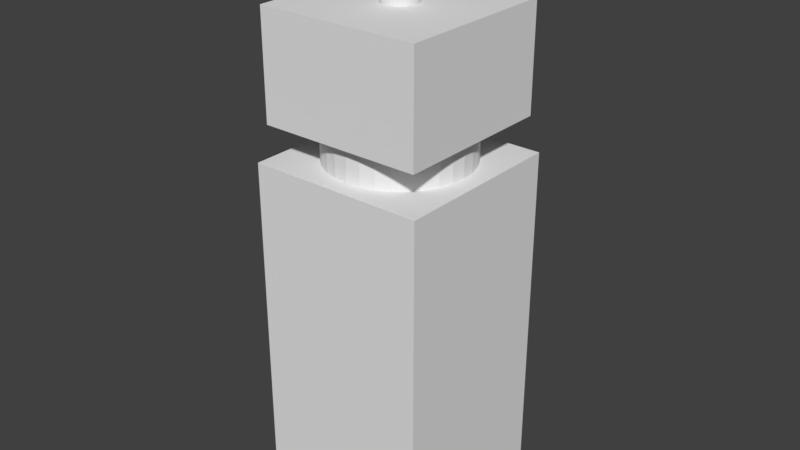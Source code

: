 # Source: robot.blend  (saved by Blender 2.78.0; exported with 4.5.12 LTS)
import bpy
from mathutils import Matrix  # noqa: F401  (used for matrix-valued properties, if any)

bpy.ops.wm.read_factory_settings(use_empty=True)
scene = bpy.context.scene
scene.name = 'Scene'

# ---- collections
col_collection_1 = bpy.data.collections.new('Collection 1'); scene.collection.children.link(col_collection_1)

# ---- materials (node trees are filled in below, after node groups)
mat_material = bpy.data.materials.new('Material')
mat_material.alpha_threshold = 0.0
mat_material.use_transparent_shadow = False
mat_material.roughness = 0.5
mat_material.line_color = (0.0, 0.0, 0.0, 1.0)

# ---- material node trees

# ---- world
world_world = bpy.data.worlds.new('World'); scene.world = world_world
world_world.color = (0.05088, 0.05088, 0.05088)
world_world.use_sun_shadow = False
world_world.sun_shadow_jitter_overblur = 0.0
world_world.cycles.sampling_method = 'MANUAL'

# ---- meshes
me_cylinder_001 = bpy.data.meshes.new('Cylinder.001')
me_cylinder_001.from_pydata([(0.0, 1.0, -1.0), (0.0, 1.0, 1.0), (0.1951, 0.9808, -1.0), (0.1951, 0.9808, 1.0), (0.3827, 0.9239, -1.0), (0.3827, 0.9239, 1.0), (0.5556, 0.8315, -1.0), (0.5556, 0.8315, 1.0), (0.7071, 0.7071, -1.0), (0.7071, 0.7071, 1.0), (0.8315, 0.5556, -1.0), (0.8315, 0.5556, 1.0), (0.9239, 0.3827, -1.0), (0.9239, 0.3827, 1.0), (0.9808, 0.1951, -1.0), (0.9808, 0.1951, 1.0), (1.0, 7.55e-08, -1.0), (1.0, 7.55e-08, 1.0), (0.9808, -0.1951, -1.0), (0.9808, -0.1951, 1.0), (0.9239, -0.3827, -1.0), (0.9239, -0.3827, 1.0), (0.8315, -0.5556, -1.0), (0.8315, -0.5556, 1.0), (0.7071, -0.7071, -1.0), (0.7071, -0.7071, 1.0), (0.5556, -0.8315, -1.0), (0.5556, -0.8315, 1.0), (0.3827, -0.9239, -1.0), (0.3827, -0.9239, 1.0), (0.1951, -0.9808, -1.0), (0.1951, -0.9808, 1.0), (-3.258e-07, -1.0, -1.0), (-3.258e-07, -1.0, 1.0), (-0.1951, -0.9808, -1.0), (-0.1951, -0.9808, 1.0), (-0.3827, -0.9239, -1.0), (-0.3827, -0.9239, 1.0), (-0.5556, -0.8315, -1.0), (-0.5556, -0.8315, 1.0), (-0.7071, -0.7071, -1.0), (-0.7071, -0.7071, 1.0), (-0.8315, -0.5556, -1.0), (-0.8315, -0.5556, 1.0), (-0.9239, -0.3827, -1.0), (-0.9239, -0.3827, 1.0), (-0.9808, -0.1951, -1.0), (-0.9808, -0.1951, 1.0), (-1.0, 9.656e-07, -1.0), (-1.0, 9.656e-07, 1.0), (-0.9808, 0.1951, -1.0), (-0.9808, 0.1951, 1.0), (-0.9239, 0.3827, -1.0), (-0.9239, 0.3827, 1.0), (-0.8315, 0.5556, -1.0), (-0.8315, 0.5556, 1.0), (-0.7071, 0.7071, -1.0), (-0.7071, 0.7071, 1.0), (-0.5556, 0.8315, -1.0), (-0.5556, 0.8315, 1.0), (-0.3827, 0.9239, -1.0), (-0.3827, 0.9239, 1.0), (-0.1951, 0.9808, -1.0), (-0.1951, 0.9808, 1.0)], [], [(1, 2, 0), (3, 4, 2), (5, 6, 4), (7, 8, 6), (9, 10, 8), (11, 12, 10), (13, 14, 12), (15, 16, 14), (17, 18, 16), (19, 20, 18), (21, 22, 20), (23, 24, 22), (25, 26, 24), (27, 28, 26), (29, 30, 28), (31, 32, 30), (33, 34, 32), (35, 36, 34), (37, 38, 36), (39, 40, 38), (41, 42, 40), (43, 44, 42), (45, 46, 44), (47, 48, 46), (49, 50, 48), (51, 52, 50), (53, 54, 52), (55, 56, 54), (57, 58, 56), (59, 60, 58), (37, 21, 53), (61, 62, 60), (63, 0, 62), (30, 46, 14), (1, 3, 2), (3, 5, 4), (5, 7, 6), (7, 9, 8), (9, 11, 10), (11, 13, 12), (13, 15, 14), (15, 17, 16), (17, 19, 18), (19, 21, 20), (21, 23, 22), (23, 25, 24), (25, 27, 26), (27, 29, 28), (29, 31, 30), (31, 33, 32), (33, 35, 34), (35, 37, 36), (37, 39, 38), (39, 41, 40), (41, 43, 42), (43, 45, 44), (45, 47, 46), (47, 49, 48), (49, 51, 50), (51, 53, 52), (53, 55, 54), (55, 57, 56), (57, 59, 58), (59, 61, 60), (5, 3, 1), (1, 63, 5), (61, 59, 57), (57, 55, 53), (53, 51, 49), (49, 47, 53), (45, 43, 37), (41, 39, 37), (37, 35, 33), (33, 31, 29), (29, 27, 25), (25, 23, 21), (21, 19, 17), (17, 15, 21), (13, 11, 9), (9, 7, 5), (5, 63, 61), (61, 57, 5), (53, 47, 45), (43, 41, 37), (37, 33, 21), (29, 25, 21), (21, 15, 13), (13, 9, 21), (5, 57, 53), (53, 45, 37), (33, 29, 21), (21, 9, 5), (5, 53, 21), (61, 63, 62), (63, 1, 0), (62, 0, 2), (2, 4, 6), (6, 8, 10), (10, 12, 6), (14, 16, 18), (18, 20, 14), (22, 24, 30), (26, 28, 30), (30, 32, 34), (34, 36, 38), (38, 40, 42), (42, 44, 46), (46, 48, 50), (50, 52, 54), (54, 56, 62), (58, 60, 62), (62, 2, 14), (6, 12, 14), (14, 20, 22), (24, 26, 30), (30, 34, 46), (38, 42, 46), (46, 50, 62), (56, 58, 62), (2, 6, 14), (14, 22, 30), (34, 38, 46), (50, 54, 62), (62, 14, 46)])
me_cylinder_001.use_remesh_preserve_volume = False
me_cylinder_001.use_remesh_preserve_attributes = False
me_cylinder_001.use_mirror_vertex_groups = False
me_cylinder_001.update()
me_cube_001 = bpy.data.meshes.new('Cube.001')
me_cube_001.from_pydata([(-1.0, -1.0, -1.0), (-1.0, -1.0, 1.0), (-1.0, 1.0, -1.0), (-1.0, 1.0, 1.0), (1.0, -1.0, -1.0), (1.0, -1.0, 1.0), (1.0, 1.0, -1.0), (1.0, 1.0, 1.0), (0.75, 1.0, -1.0), (-0.75, 1.0, 1.0), (-0.25, 1.0, -0.5), (-0.25, 1.0, 0.5), (0.75, 1.0, -0.5), (0.25, 1.0, 0.5), (0.75, 1.0, 0.5), (0.25, 1.0, -0.5), (-0.75, 1.0, -0.5), (-0.75, 1.0, 0.5), (-0.725, 1.0, 0.45), (-0.275, 1.0, 0.45), (-0.725, 1.0, -0.45), (-0.275, 1.0, -0.45), (0.275, 1.0, 0.45), (0.725, 1.0, 0.45), (0.275, 1.0, -0.45), (0.725, 1.0, -0.45)], [], [(1, 2, 0), (9, 17, 3), (5, 0, 4), (11, 9, 13), (8, 16, 10), (2, 3, 16), (7, 5, 4), (5, 1, 0), (6, 4, 0), (3, 1, 5), (6, 8, 12), (3, 17, 16), (11, 18, 17), (21, 18, 19), (11, 17, 9), (1, 3, 2), (11, 13, 15), (15, 8, 10), (15, 12, 8), (9, 14, 13), (15, 10, 11), (12, 14, 7), (7, 6, 12), (14, 9, 7), (0, 8, 6), (5, 9, 3), (7, 4, 6), (16, 8, 2), (16, 21, 10), (17, 20, 16), (12, 23, 14), (10, 19, 11), (23, 24, 22), (13, 24, 15), (14, 22, 13), (15, 25, 12), (11, 19, 18), (21, 20, 18), (0, 2, 8), (5, 7, 9), (16, 20, 21), (17, 18, 20), (12, 25, 23), (10, 21, 19), (23, 25, 24), (13, 22, 24), (14, 23, 22), (15, 24, 25)])
_ca = me_cube_001.color_attributes.new('Col', 'BYTE_COLOR', 'CORNER')
_ca.data.foreach_set('color', [0.04667, 0.147, 0.3419, 1.0, 0.04092, 0.1384, 0.3325, 1.0, 0.04092, 0.1384, 0.3325, 1.0, 0.04092, 0.1384, 0.3325, 1.0, 0.04092, 0.1384, 0.3325, 1.0, 0.04092, 0.1384, 0.3325, 1.0, 0.04092, 0.1384, 0.3325, 1.0, 0.04092, 0.1384, 0.3325, 1.0, 0.04231, 0.1384, 0.3325, 1.0, 0.03955, 0.1356, 0.3231, 1.0, 0.04092, 0.1384, 0.3325, 1.0, 0.04092, 0.1384, 0.3325, 1.0, 0.04092, 0.1384, 0.3325, 1.0, 0.0331, 0.1221, 0.2789, 1.0, 0.0382, 0.1274, 0.305, 1.0, 0.04092, 0.1384, 0.3325, 1.0, 0.04092, 0.1384, 0.3325, 1.0, 0.0331, 0.1221, 0.2789, 1.0, 0.04231, 0.1413, 0.3372, 1.0, 0.04092, 0.1384, 0.3325, 1.0, 0.04092, 0.1384, 0.3325, 1.0, 0.04092, 0.1384, 0.3325, 1.0, 0.04231, 0.1413, 0.3372, 1.0, 0.04092, 0.1384, 0.3325, 1.0, 0.04092, 0.1384, 0.3325, 1.0, 0.04092, 0.1384, 0.3325, 1.0, 0.04092, 0.1384, 0.3325, 1.0, 0.04092, 0.1384, 0.3325, 1.0, 0.04092, 0.1384, 0.3325, 1.0, 0.04092, 0.1384, 0.3325, 1.0, 0.04092, 0.1384, 0.3325, 1.0, 0.04092, 0.1384, 0.3325, 1.0, 0.03434, 0.117, 0.2789, 1.0, 0.04092, 0.1384, 0.3325, 1.0, 0.04092, 0.1384, 0.3325, 1.0, 0.0331, 0.1221, 0.2789, 1.0, 0.03955, 0.1356, 0.3231, 1.0, 0.01681, 0.02217, 0.02732, 1.0, 0.04092, 0.1384, 0.3325, 1.0, 0.0, 0.0, 0.0, 1.0, 0.01681, 0.02217, 0.02732, 1.0, 0.0003035, 0.0003035, 0.0003035, 1.0, 0.03955, 0.1356, 0.3231, 1.0, 0.04092, 0.1384, 0.3325, 1.0, 0.04092, 0.1384, 0.3325, 1.0, 0.04667, 0.147, 0.3419, 1.0, 0.04092, 0.1384, 0.3325, 1.0, 0.04092, 0.1384, 0.3325, 1.0, 0.03955, 0.1356, 0.3231, 1.0, 0.04092, 0.1384, 0.3325, 1.0, 0.04092, 0.1384, 0.3325, 1.0, 0.04092, 0.1384, 0.3325, 1.0, 0.04092, 0.1384, 0.3325, 1.0, 0.0382, 0.1274, 0.305, 1.0, 0.04092, 0.1384, 0.3325, 1.0, 0.03434, 0.117, 0.2789, 1.0, 0.04092, 0.1384, 0.3325, 1.0, 0.04092, 0.1384, 0.3325, 1.0, 0.04092, 0.1384, 0.3325, 1.0, 0.04092, 0.1384, 0.3325, 1.0, 0.04092, 0.1384, 0.3325, 1.0, 0.0382, 0.1274, 0.305, 1.0, 0.03955, 0.1356, 0.3231, 1.0, 0.03434, 0.117, 0.2789, 1.0, 0.04092, 0.1384, 0.3325, 1.0, 0.04092, 0.1384, 0.3325, 1.0, 0.04092, 0.1384, 0.3325, 1.0, 0.04092, 0.1384, 0.3325, 1.0, 0.03434, 0.117, 0.2789, 1.0, 0.04092, 0.1384, 0.3325, 1.0, 0.04092, 0.1384, 0.3325, 1.0, 0.04092, 0.1384, 0.3325, 1.0, 0.04092, 0.1384, 0.3325, 1.0, 0.04092, 0.1384, 0.3325, 1.0, 0.04092, 0.1384, 0.3325, 1.0, 0.04092, 0.1384, 0.3325, 1.0, 1.0, 1.0, 1.0, 1.0, 0.04092, 0.1384, 0.3325, 1.0, 0.04231, 0.1413, 0.3372, 1.0, 0.04092, 0.1384, 0.3325, 1.0, 0.04092, 0.1384, 0.3325, 1.0, 0.0331, 0.1221, 0.2789, 1.0, 0.04092, 0.1384, 0.3325, 1.0, 0.04092, 0.1384, 0.3325, 1.0, 0.0331, 0.1221, 0.2789, 1.0, 0.0, 0.0, 0.0, 1.0, 0.0382, 0.1274, 0.305, 1.0, 0.04092, 0.1384, 0.3325, 1.0, 0.0, 0.0, 0.0003035, 1.0, 0.0331, 0.1221, 0.2789, 1.0, 0.03434, 0.117, 0.2789, 1.0, 0.001518, 0.002732, 0.004025, 1.0, 0.04092, 0.1384, 0.3325, 1.0, 0.0382, 0.1274, 0.305, 1.0, 0.0003035, 0.0003035, 0.0003035, 1.0, 0.03955, 0.1356, 0.3231, 1.0, 0.001518, 0.002732, 0.004025, 1.0, 0.002428, 0.004391, 0.006995, 1.0, 0.003347, 0.006995, 0.01229, 1.0, 0.04092, 0.1384, 0.3325, 1.0, 0.002428, 0.004391, 0.006995, 1.0, 0.04092, 0.1384, 0.3325, 1.0, 0.04092, 0.1384, 0.3325, 1.0, 0.003347, 0.006995, 0.01229, 1.0, 0.04092, 0.1384, 0.3325, 1.0, 0.04092, 0.1384, 0.3325, 1.0, 0.0, 0.0, 0.0, 1.0, 0.03434, 0.117, 0.2789, 1.0, 0.03955, 0.1356, 0.3231, 1.0, 0.0003035, 0.0003035, 0.0003035, 1.0, 0.01681, 0.02217, 0.02732, 1.0, 0.0, 0.0, 0.0, 1.0, 0.0, 0.0, 0.0003035, 1.0, 0.01681, 0.02217, 0.02732, 1.0, 0.04092, 0.1384, 0.3325, 1.0, 0.04092, 0.1384, 0.3325, 1.0, 0.04092, 0.1384, 0.3325, 1.0, 0.04092, 0.1384, 0.3325, 1.0, 0.04667, 0.147, 0.3419, 1.0, 1.0, 1.0, 1.0, 1.0, 0.0331, 0.1221, 0.2789, 1.0, 0.0, 0.0, 0.0003035, 1.0, 0.0, 0.0, 0.0, 1.0, 0.04092, 0.1384, 0.3325, 1.0, 0.01681, 0.02217, 0.02732, 1.0, 0.0, 0.0, 0.0003035, 1.0, 0.03434, 0.117, 0.2789, 1.0, 0.0, 0.0, 0.0, 1.0, 0.001518, 0.002732, 0.004025, 1.0, 0.0382, 0.1274, 0.305, 1.0, 0.0, 0.0, 0.0, 1.0, 0.0003035, 0.0003035, 0.0003035, 1.0, 0.001518, 0.002732, 0.004025, 1.0, 0.0, 0.0, 0.0, 1.0, 0.002428, 0.004391, 0.006995, 1.0, 0.04092, 0.1384, 0.3325, 1.0, 0.003347, 0.006995, 0.01229, 1.0, 0.002428, 0.004391, 0.006995, 1.0, 0.04092, 0.1384, 0.3325, 1.0, 0.001518, 0.002732, 0.004025, 1.0, 0.003347, 0.006995, 0.01229, 1.0, 0.04092, 0.1384, 0.3325, 1.0, 0.002428, 0.004391, 0.006995, 1.0, 0.0, 0.0, 0.0, 1.0])
me_cube_001.use_remesh_preserve_volume = False
me_cube_001.use_remesh_preserve_attributes = False
me_cube_001.use_mirror_vertex_groups = False
me_cube_001.update()
me_cylinder = bpy.data.meshes.new('Cylinder')
me_cylinder.from_pydata([(0.0, 1.0, -1.0), (0.0, 1.0, 1.0), (0.1951, 0.9808, -1.0), (0.1951, 0.9808, 1.0), (0.3827, 0.9239, -1.0), (0.3827, 0.9239, 1.0), (0.5556, 0.8315, -1.0), (0.5556, 0.8315, 1.0), (0.7071, 0.7071, -1.0), (0.7071, 0.7071, 1.0), (0.8315, 0.5556, -1.0), (0.8315, 0.5556, 1.0), (0.9239, 0.3827, -1.0), (0.9239, 0.3827, 1.0), (0.9808, 0.1951, -1.0), (0.9808, 0.1951, 1.0), (1.0, 7.55e-08, -1.0), (1.0, 7.55e-08, 1.0), (0.9808, -0.1951, -1.0), (0.9808, -0.1951, 1.0), (0.9239, -0.3827, -1.0), (0.9239, -0.3827, 1.0), (0.8315, -0.5556, -1.0), (0.8315, -0.5556, 1.0), (0.7071, -0.7071, -1.0), (0.7071, -0.7071, 1.0), (0.5556, -0.8315, -1.0), (0.5556, -0.8315, 1.0), (0.3827, -0.9239, -1.0), (0.3827, -0.9239, 1.0), (0.1951, -0.9808, -1.0), (0.1951, -0.9808, 1.0), (-3.258e-07, -1.0, -1.0), (-3.258e-07, -1.0, 1.0), (-0.1951, -0.9808, -1.0), (-0.1951, -0.9808, 1.0), (-0.3827, -0.9239, -1.0), (-0.3827, -0.9239, 1.0), (-0.5556, -0.8315, -1.0), (-0.5556, -0.8315, 1.0), (-0.7071, -0.7071, -1.0), (-0.7071, -0.7071, 1.0), (-0.8315, -0.5556, -1.0), (-0.8315, -0.5556, 1.0), (-0.9239, -0.3827, -1.0), (-0.9239, -0.3827, 1.0), (-0.9808, -0.1951, -1.0), (-0.9808, -0.1951, 1.0), (-1.0, 9.656e-07, -1.0), (-1.0, 9.656e-07, 1.0), (-0.9808, 0.1951, -1.0), (-0.9808, 0.1951, 1.0), (-0.9239, 0.3827, -1.0), (-0.9239, 0.3827, 1.0), (-0.8315, 0.5556, -1.0), (-0.8315, 0.5556, 1.0), (-0.7071, 0.7071, -1.0), (-0.7071, 0.7071, 1.0), (-0.5556, 0.8315, -1.0), (-0.5556, 0.8315, 1.0), (-0.3827, 0.9239, -1.0), (-0.3827, 0.9239, 1.0), (-0.1951, 0.9808, -1.0), (-0.1951, 0.9808, 1.0)], [], [(1, 2, 0), (3, 4, 2), (5, 6, 4), (7, 8, 6), (9, 10, 8), (11, 12, 10), (13, 14, 12), (15, 16, 14), (17, 18, 16), (19, 20, 18), (21, 22, 20), (23, 24, 22), (25, 26, 24), (27, 28, 26), (29, 30, 28), (31, 32, 30), (33, 34, 32), (35, 36, 34), (37, 38, 36), (39, 40, 38), (41, 42, 40), (43, 44, 42), (45, 46, 44), (47, 48, 46), (49, 50, 48), (51, 52, 50), (53, 54, 52), (55, 56, 54), (57, 58, 56), (59, 60, 58), (37, 21, 53), (61, 62, 60), (63, 0, 62), (30, 46, 14), (1, 3, 2), (3, 5, 4), (5, 7, 6), (7, 9, 8), (9, 11, 10), (11, 13, 12), (13, 15, 14), (15, 17, 16), (17, 19, 18), (19, 21, 20), (21, 23, 22), (23, 25, 24), (25, 27, 26), (27, 29, 28), (29, 31, 30), (31, 33, 32), (33, 35, 34), (35, 37, 36), (37, 39, 38), (39, 41, 40), (41, 43, 42), (43, 45, 44), (45, 47, 46), (47, 49, 48), (49, 51, 50), (51, 53, 52), (53, 55, 54), (55, 57, 56), (57, 59, 58), (59, 61, 60), (5, 3, 1), (1, 63, 5), (61, 59, 57), (57, 55, 53), (53, 51, 49), (49, 47, 53), (45, 43, 37), (41, 39, 37), (37, 35, 33), (33, 31, 29), (29, 27, 25), (25, 23, 21), (21, 19, 17), (17, 15, 21), (13, 11, 9), (9, 7, 5), (5, 63, 61), (61, 57, 5), (53, 47, 45), (43, 41, 37), (37, 33, 21), (29, 25, 21), (21, 15, 13), (13, 9, 21), (5, 57, 53), (53, 45, 37), (33, 29, 21), (21, 9, 5), (5, 53, 21), (61, 63, 62), (63, 1, 0), (62, 0, 2), (2, 4, 6), (6, 8, 10), (10, 12, 6), (14, 16, 18), (18, 20, 14), (22, 24, 30), (26, 28, 30), (30, 32, 34), (34, 36, 38), (38, 40, 42), (42, 44, 46), (46, 48, 50), (50, 52, 54), (54, 56, 62), (58, 60, 62), (62, 2, 14), (6, 12, 14), (14, 20, 22), (24, 26, 30), (30, 34, 46), (38, 42, 46), (46, 50, 62), (56, 58, 62), (2, 6, 14), (14, 22, 30), (34, 38, 46), (50, 54, 62), (62, 14, 46)])
_ca = me_cylinder.color_attributes.new('Col', 'BYTE_COLOR', 'CORNER')
_ca.data.foreach_set('color', [0.08022, 0.01681, 0.1878, 1.0, 0.08022, 0.01681, 0.1878, 1.0, 0.08022, 0.01681, 0.1878, 1.0, 0.08022, 0.01681, 0.1878, 1.0, 0.08022, 0.01681, 0.1878, 1.0, 0.08022, 0.01681, 0.1878, 1.0, 0.08022, 0.01681, 0.1878, 1.0, 0.08022, 0.01681, 0.1878, 1.0, 0.08022, 0.01681, 0.1878, 1.0, 0.08022, 0.01681, 0.1878, 1.0, 0.08022, 0.01681, 0.1878, 1.0, 0.08022, 0.01681, 0.1878, 1.0, 0.08022, 0.01681, 0.1878, 1.0, 0.08022, 0.01681, 0.1878, 1.0, 0.08022, 0.01681, 0.1878, 1.0, 0.08022, 0.01681, 0.1878, 1.0, 0.08022, 0.01681, 0.1878, 1.0, 0.08022, 0.01681, 0.1878, 1.0, 0.08022, 0.01681, 0.1878, 1.0, 0.08022, 0.01681, 0.1878, 1.0, 0.08022, 0.01681, 0.1878, 1.0, 0.08022, 0.01681, 0.1878, 1.0, 0.08022, 0.01681, 0.1878, 1.0, 0.08022, 0.01681, 0.1878, 1.0, 0.08022, 0.01681, 0.1878, 1.0, 0.08022, 0.01681, 0.1878, 1.0, 0.08022, 0.01681, 0.1878, 1.0, 0.08022, 0.01681, 0.1878, 1.0, 0.08022, 0.01681, 0.1878, 1.0, 0.08022, 0.01681, 0.1878, 1.0, 0.08022, 0.01681, 0.1878, 1.0, 0.08022, 0.01681, 0.1878, 1.0, 0.08022, 0.01681, 0.1878, 1.0, 0.08022, 0.01681, 0.1878, 1.0, 0.08022, 0.01681, 0.1878, 1.0, 0.08022, 0.01681, 0.1878, 1.0, 0.08022, 0.01681, 0.1878, 1.0, 0.08022, 0.01681, 0.1878, 1.0, 0.08022, 0.01681, 0.1878, 1.0, 0.08022, 0.01681, 0.1878, 1.0, 0.08022, 0.01681, 0.1878, 1.0, 0.08022, 0.01681, 0.1878, 1.0, 0.08022, 0.01681, 0.1878, 1.0, 0.08022, 0.01681, 0.1878, 1.0, 0.08022, 0.01681, 0.1878, 1.0, 0.08022, 0.01681, 0.1878, 1.0, 0.08022, 0.01681, 0.1878, 1.0, 0.08022, 0.01681, 0.1878, 1.0, 0.08022, 0.01681, 0.1878, 1.0, 0.08022, 0.01681, 0.1878, 1.0, 0.08022, 0.01681, 0.1878, 1.0, 0.08022, 0.01681, 0.1878, 1.0, 0.08022, 0.01681, 0.1878, 1.0, 0.08022, 0.01681, 0.1878, 1.0, 0.08022, 0.01681, 0.1878, 1.0, 0.08022, 0.01681, 0.1878, 1.0, 0.08022, 0.01681, 0.1878, 1.0, 0.08022, 0.01681, 0.1878, 1.0, 0.08022, 0.01681, 0.1878, 1.0, 0.08022, 0.01681, 0.1878, 1.0, 0.08022, 0.01681, 0.1878, 1.0, 0.08022, 0.01681, 0.1878, 1.0, 0.08022, 0.01681, 0.1878, 1.0, 0.08022, 0.01681, 0.1878, 1.0, 0.08228, 0.01764, 0.1912, 1.0, 0.08438, 0.01938, 0.1946, 1.0, 0.08022, 0.01681, 0.1878, 1.0, 0.08022, 0.01681, 0.1878, 1.0, 0.08022, 0.01681, 0.1878, 1.0, 0.08022, 0.01681, 0.1878, 1.0, 0.08022, 0.01681, 0.1878, 1.0, 0.08022, 0.01681, 0.1878, 1.0, 0.08022, 0.01681, 0.1878, 1.0, 0.08022, 0.01681, 0.1878, 1.0, 0.08022, 0.01681, 0.1878, 1.0, 0.08022, 0.01681, 0.1878, 1.0, 0.08022, 0.01681, 0.1878, 1.0, 0.08022, 0.01681, 0.1878, 1.0, 0.08022, 0.01681, 0.1878, 1.0, 0.08022, 0.01681, 0.1878, 1.0, 0.08022, 0.01681, 0.1878, 1.0, 0.08022, 0.01681, 0.1878, 1.0, 0.08022, 0.01681, 0.1878, 1.0, 0.08022, 0.01681, 0.1878, 1.0, 0.08022, 0.01681, 0.1878, 1.0, 0.08022, 0.01681, 0.1878, 1.0, 0.08022, 0.01681, 0.1878, 1.0, 0.08022, 0.01681, 0.1878, 1.0, 0.08022, 0.01681, 0.1878, 1.0, 0.08022, 0.01681, 0.1878, 1.0, 0.08022, 0.01681, 0.1878, 1.0, 0.08022, 0.01681, 0.1878, 1.0, 0.08022, 0.01681, 0.1878, 1.0, 0.08022, 0.01681, 0.1878, 1.0, 0.08022, 0.01681, 0.1878, 1.0, 0.08022, 0.01681, 0.1878, 1.0, 0.08022, 0.01681, 0.1878, 1.0, 0.08022, 0.01681, 0.1878, 1.0, 0.08022, 0.01681, 0.1878, 1.0, 0.08022, 0.01681, 0.1878, 1.0, 0.08022, 0.01681, 0.1878, 1.0, 0.08022, 0.01681, 0.1878, 1.0, 0.08022, 0.01681, 0.1878, 1.0, 0.08022, 0.01681, 0.1878, 1.0, 0.08022, 0.01681, 0.1878, 1.0, 0.08022, 0.01681, 0.1878, 1.0, 0.08022, 0.01681, 0.1878, 1.0, 0.08022, 0.01681, 0.1878, 1.0, 0.08022, 0.01681, 0.1878, 1.0, 0.08022, 0.01681, 0.1878, 1.0, 0.08022, 0.01681, 0.1878, 1.0, 0.08022, 0.01681, 0.1878, 1.0, 0.08022, 0.01681, 0.1878, 1.0, 0.08022, 0.01681, 0.1878, 1.0, 0.08022, 0.01681, 0.1878, 1.0, 0.08022, 0.01681, 0.1878, 1.0, 0.08022, 0.01681, 0.1878, 1.0, 0.08022, 0.01681, 0.1878, 1.0, 0.08022, 0.01681, 0.1878, 1.0, 0.08022, 0.01681, 0.1878, 1.0, 0.08022, 0.01681, 0.1878, 1.0, 0.08022, 0.01681, 0.1878, 1.0, 0.08022, 0.01681, 0.1878, 1.0, 0.08022, 0.01681, 0.1878, 1.0, 0.08022, 0.01681, 0.1878, 1.0, 0.08022, 0.01681, 0.1878, 1.0, 0.08022, 0.01681, 0.1878, 1.0, 0.08022, 0.01681, 0.1878, 1.0, 0.08022, 0.01681, 0.1878, 1.0, 0.08022, 0.01681, 0.1878, 1.0, 0.08022, 0.01681, 0.1878, 1.0, 0.08022, 0.01681, 0.1878, 1.0, 0.08022, 0.01681, 0.1878, 1.0, 0.08022, 0.01681, 0.1878, 1.0, 0.08022, 0.01681, 0.1878, 1.0, 0.08022, 0.01681, 0.1878, 1.0, 0.08022, 0.01681, 0.1878, 1.0, 0.08022, 0.01681, 0.1878, 1.0, 0.08022, 0.01681, 0.1878, 1.0, 0.08022, 0.01681, 0.1878, 1.0, 0.08022, 0.01681, 0.1878, 1.0, 0.08022, 0.01681, 0.1878, 1.0, 0.08022, 0.01681, 0.1878, 1.0, 0.08022, 0.01681, 0.1878, 1.0, 0.08022, 0.01681, 0.1878, 1.0, 0.08022, 0.01681, 0.1878, 1.0, 0.08022, 0.01681, 0.1878, 1.0, 0.08022, 0.01681, 0.1878, 1.0, 0.08022, 0.01681, 0.1878, 1.0, 0.08022, 0.01681, 0.1878, 1.0, 0.08022, 0.01681, 0.1878, 1.0, 0.08022, 0.01681, 0.1878, 1.0, 0.08022, 0.01681, 0.1878, 1.0, 0.08022, 0.01681, 0.1878, 1.0, 0.08022, 0.01681, 0.1878, 1.0, 0.08022, 0.01681, 0.1878, 1.0, 0.08022, 0.01681, 0.1878, 1.0, 0.08022, 0.01681, 0.1878, 1.0, 0.08022, 0.01681, 0.1878, 1.0, 0.08022, 0.01681, 0.1878, 1.0, 0.08022, 0.01681, 0.1878, 1.0, 0.08022, 0.01681, 0.1878, 1.0, 0.08022, 0.01681, 0.1878, 1.0, 0.08022, 0.01681, 0.1878, 1.0, 0.08022, 0.01681, 0.1878, 1.0, 0.08022, 0.01681, 0.1878, 1.0, 0.08022, 0.01681, 0.1878, 1.0, 0.08228, 0.01764, 0.1912, 1.0, 0.08022, 0.01681, 0.1878, 1.0, 0.08022, 0.01681, 0.1878, 1.0, 0.08022, 0.01681, 0.1878, 1.0, 0.08022, 0.01681, 0.1878, 1.0, 0.08022, 0.01681, 0.1878, 1.0, 0.08022, 0.01681, 0.1878, 1.0, 0.08022, 0.01681, 0.1878, 1.0, 0.08022, 0.01681, 0.1878, 1.0, 0.08022, 0.01681, 0.1878, 1.0, 0.08022, 0.01681, 0.1878, 1.0, 0.08022, 0.01681, 0.1878, 1.0, 0.08022, 0.01681, 0.1878, 1.0, 0.08022, 0.01681, 0.1878, 1.0, 0.08022, 0.01681, 0.1878, 1.0, 0.08022, 0.01681, 0.1878, 1.0, 0.08022, 0.01681, 0.1878, 1.0, 0.08022, 0.01681, 0.1878, 1.0, 0.08022, 0.01681, 0.1878, 1.0, 0.08022, 0.01681, 0.1878, 1.0, 0.08022, 0.01681, 0.1878, 1.0, 0.08022, 0.01681, 0.1878, 1.0, 0.08022, 0.01681, 0.1878, 1.0, 0.08022, 0.01681, 0.1878, 1.0, 0.08022, 0.01681, 0.1878, 1.0, 0.08022, 0.01681, 0.1878, 1.0, 0.08022, 0.01681, 0.1878, 1.0, 0.08022, 0.01681, 0.1878, 1.0, 0.08022, 0.01681, 0.1878, 1.0, 0.08022, 0.01681, 0.1878, 1.0, 0.08022, 0.01681, 0.1878, 1.0, 0.08022, 0.01681, 0.1878, 1.0, 0.08022, 0.01681, 0.1878, 1.0, 0.08022, 0.01681, 0.1878, 1.0, 0.08022, 0.01681, 0.1878, 1.0, 0.08022, 0.01681, 0.1878, 1.0, 0.08022, 0.01681, 0.1878, 1.0, 0.08022, 0.01681, 0.1878, 1.0, 0.08022, 0.01681, 0.1878, 1.0, 0.08022, 0.01681, 0.1878, 1.0, 0.08022, 0.01681, 0.1878, 1.0, 0.08022, 0.01681, 0.1878, 1.0, 0.08022, 0.01681, 0.1878, 1.0, 0.08022, 0.01681, 0.1878, 1.0, 0.08022, 0.01681, 0.1878, 1.0, 0.08022, 0.01681, 0.1878, 1.0, 0.08022, 0.01681, 0.1878, 1.0, 0.08022, 0.01681, 0.1878, 1.0, 0.08022, 0.01681, 0.1878, 1.0, 0.08022, 0.01681, 0.1878, 1.0, 0.08022, 0.01681, 0.1878, 1.0, 0.08022, 0.01681, 0.1878, 1.0, 0.08022, 0.01681, 0.1878, 1.0, 0.08022, 0.01681, 0.1878, 1.0, 0.08022, 0.01681, 0.1878, 1.0, 0.08022, 0.01681, 0.1878, 1.0, 0.08022, 0.01681, 0.1878, 1.0, 0.08022, 0.01681, 0.1878, 1.0, 0.08022, 0.01681, 0.1878, 1.0, 0.08022, 0.01681, 0.1878, 1.0, 0.08022, 0.01681, 0.1878, 1.0, 0.08022, 0.01681, 0.1878, 1.0, 0.08022, 0.01681, 0.1878, 1.0, 0.08022, 0.01681, 0.1878, 1.0, 0.08022, 0.01681, 0.1878, 1.0, 0.08022, 0.01681, 0.1878, 1.0, 0.08022, 0.01681, 0.1878, 1.0, 0.08022, 0.01681, 0.1878, 1.0, 0.08022, 0.01681, 0.1878, 1.0, 0.08022, 0.01681, 0.1878, 1.0, 0.08022, 0.01681, 0.1878, 1.0, 0.08022, 0.01681, 0.1878, 1.0, 0.08022, 0.01681, 0.1878, 1.0, 0.08022, 0.01681, 0.1878, 1.0, 0.08022, 0.01681, 0.1878, 1.0, 0.08022, 0.01681, 0.1878, 1.0, 0.08022, 0.01681, 0.1878, 1.0, 0.08022, 0.01681, 0.1878, 1.0, 0.08022, 0.01681, 0.1878, 1.0, 0.08022, 0.01681, 0.1878, 1.0, 0.08022, 0.01681, 0.1878, 1.0, 0.08022, 0.01681, 0.1878, 1.0, 0.08022, 0.01681, 0.1878, 1.0, 0.08022, 0.01681, 0.1878, 1.0, 0.08022, 0.01681, 0.1878, 1.0, 0.08022, 0.01681, 0.1878, 1.0, 0.08022, 0.01681, 0.1878, 1.0, 0.08022, 0.01681, 0.1878, 1.0, 0.08022, 0.01681, 0.1878, 1.0, 0.08022, 0.01681, 0.1878, 1.0, 0.08022, 0.01681, 0.1878, 1.0, 0.08022, 0.01681, 0.1878, 1.0, 0.08022, 0.01681, 0.1878, 1.0, 0.08022, 0.01681, 0.1878, 1.0, 0.08022, 0.01681, 0.1878, 1.0, 0.08022, 0.01681, 0.1878, 1.0, 0.08022, 0.01681, 0.1878, 1.0, 0.08022, 0.01681, 0.1878, 1.0, 0.08022, 0.01681, 0.1878, 1.0, 0.08022, 0.01681, 0.1878, 1.0, 0.08022, 0.01681, 0.1878, 1.0, 0.08022, 0.01681, 0.1878, 1.0, 0.08022, 0.01681, 0.1878, 1.0, 0.08022, 0.01681, 0.1878, 1.0, 0.08022, 0.01681, 0.1878, 1.0, 0.08022, 0.01681, 0.1878, 1.0, 0.08022, 0.01681, 0.1878, 1.0, 0.08022, 0.01681, 0.1878, 1.0, 0.08022, 0.01681, 0.1878, 1.0, 0.08022, 0.01681, 0.1878, 1.0, 0.08022, 0.01681, 0.1878, 1.0, 0.08022, 0.01681, 0.1878, 1.0, 0.08022, 0.01681, 0.1878, 1.0, 0.08022, 0.01681, 0.1878, 1.0, 0.08022, 0.01681, 0.1878, 1.0, 0.08022, 0.01681, 0.1878, 1.0, 0.08022, 0.01681, 0.1878, 1.0, 0.08022, 0.01681, 0.1878, 1.0, 0.08022, 0.01681, 0.1878, 1.0, 0.08022, 0.01681, 0.1878, 1.0, 0.08022, 0.01681, 0.1878, 1.0, 0.08022, 0.01681, 0.1878, 1.0, 0.08022, 0.01681, 0.1878, 1.0, 0.08022, 0.01681, 0.1878, 1.0, 0.08022, 0.01681, 0.1878, 1.0, 0.08022, 0.01681, 0.1878, 1.0, 0.08022, 0.01681, 0.1878, 1.0, 0.08022, 0.01681, 0.1878, 1.0, 0.08022, 0.01681, 0.1878, 1.0, 0.08022, 0.01681, 0.1878, 1.0, 0.08022, 0.01681, 0.1878, 1.0, 0.08022, 0.01681, 0.1878, 1.0, 0.08022, 0.01681, 0.1878, 1.0, 0.08022, 0.01681, 0.1878, 1.0, 0.08022, 0.01681, 0.1878, 1.0, 0.08022, 0.01681, 0.1878, 1.0, 0.08022, 0.01681, 0.1878, 1.0, 0.08022, 0.01681, 0.1878, 1.0, 0.08022, 0.01681, 0.1878, 1.0, 0.08022, 0.01681, 0.1878, 1.0, 0.08022, 0.01681, 0.1878, 1.0, 0.08022, 0.01681, 0.1878, 1.0, 0.08022, 0.01681, 0.1878, 1.0, 0.08022, 0.01681, 0.1878, 1.0, 0.08022, 0.01681, 0.1878, 1.0, 0.08022, 0.01681, 0.1878, 1.0, 0.08022, 0.01681, 0.1878, 1.0, 0.08022, 0.01681, 0.1878, 1.0, 0.08022, 0.01681, 0.1878, 1.0, 0.08022, 0.01681, 0.1878, 1.0, 0.08022, 0.01681, 0.1878, 1.0, 0.08022, 0.01681, 0.1878, 1.0, 0.08022, 0.01681, 0.1878, 1.0, 0.08022, 0.01681, 0.1878, 1.0, 0.08022, 0.01681, 0.1878, 1.0, 0.08022, 0.01681, 0.1878, 1.0, 0.08022, 0.01681, 0.1878, 1.0, 0.08022, 0.01681, 0.1878, 1.0, 0.08022, 0.01681, 0.1878, 1.0, 0.08022, 0.01681, 0.1878, 1.0, 0.08022, 0.01681, 0.1878, 1.0, 0.08022, 0.01681, 0.1878, 1.0, 0.08022, 0.01681, 0.1878, 1.0, 0.08022, 0.01681, 0.1878, 1.0, 0.08022, 0.01681, 0.1878, 1.0, 0.08022, 0.01681, 0.1878, 1.0, 0.08022, 0.01681, 0.1878, 1.0, 0.08022, 0.01681, 0.1878, 1.0, 0.08022, 0.01681, 0.1878, 1.0, 0.08022, 0.01681, 0.1878, 1.0, 0.08022, 0.01681, 0.1878, 1.0, 0.08022, 0.01681, 0.1878, 1.0, 0.08022, 0.01681, 0.1878, 1.0, 0.08022, 0.01681, 0.1878, 1.0, 0.08022, 0.01681, 0.1878, 1.0, 0.08022, 0.01681, 0.1878, 1.0, 0.08022, 0.01681, 0.1878, 1.0, 0.08022, 0.01681, 0.1878, 1.0, 0.08022, 0.01681, 0.1878, 1.0, 0.08022, 0.01681, 0.1878, 1.0, 0.08022, 0.01681, 0.1878, 1.0, 0.08022, 0.01681, 0.1878, 1.0, 0.08022, 0.01681, 0.1878, 1.0, 0.08022, 0.01681, 0.1878, 1.0, 0.08022, 0.01681, 0.1878, 1.0, 0.08022, 0.01681, 0.1878, 1.0, 0.08022, 0.01681, 0.1878, 1.0, 0.08022, 0.01681, 0.1878, 1.0, 0.08022, 0.01681, 0.1878, 1.0, 0.08022, 0.01681, 0.1878, 1.0, 0.08022, 0.01681, 0.1878, 1.0, 0.08022, 0.01681, 0.1878, 1.0, 0.08022, 0.01681, 0.1878, 1.0, 0.08022, 0.01681, 0.1878, 1.0, 0.08022, 0.01681, 0.1878, 1.0, 0.08022, 0.01681, 0.1878, 1.0, 0.08022, 0.01681, 0.1878, 1.0, 0.08022, 0.01681, 0.1878, 1.0, 0.08022, 0.01681, 0.1878, 1.0, 0.08022, 0.01681, 0.1878, 1.0, 0.08022, 0.01681, 0.1878, 1.0, 0.08022, 0.01681, 0.1878, 1.0, 0.08022, 0.01681, 0.1878, 1.0, 0.08022, 0.01681, 0.1878, 1.0, 0.08022, 0.01681, 0.1878, 1.0])
me_cylinder.use_remesh_preserve_volume = False
me_cylinder.use_remesh_preserve_attributes = False
me_cylinder.use_mirror_vertex_groups = False
me_cylinder.update()
me_cube = bpy.data.meshes.new('Cube')
me_cube.from_pydata([(1.0, 1.0, -1.0), (1.0, -1.0, -1.0), (-1.0, -1.0, -1.0), (-1.0, 1.0, -1.0), (1.0, 1.0, 1.0), (1.0, -1.0, 1.0), (-1.0, -1.0, 1.0), (-1.0, 1.0, 1.0), (0.0, -1.0, -1.0), (-2.682e-07, -1.0, 0.0), (-4.023e-07, -1.0, 0.5), (0.5, -1.0, -0.5), (-0.5, -1.0, 0.0), (0.5, -1.0, 0.0), (-0.5, -1.0, -0.5), (0.5, 1.0, -0.5), (-0.5, 1.0, 0.5), (0.5, 1.0, 0.5), (-0.5, 1.0, -0.5), (0.4444, -1.0, -0.4815), (0.467, 1.0, -0.467), (-0.467, 1.0, -0.467), (-0.467, 1.0, 0.467), (0.467, 1.0, 0.467), (-0.4444, -1.0, -0.4815), (-2.583e-07, -1.0, -0.03705), (-3.936e-07, -1.0, 0.4663), (0.4551, -1.0, 0.01122), (-2.716e-07, -1.0, 0.01122), (-0.4551, -1.0, 0.01122)], [(1, 8)], [(1, 3, 0), (7, 5, 4), (4, 1, 0), (2, 7, 3), (3, 1, 2), (7, 6, 5), (4, 5, 1), (7, 2, 6), (9, 29, 12), (9, 19, 11), (9, 11, 13), (9, 12, 14), (5, 6, 10), (14, 12, 2), (7, 4, 17), (23, 21, 22), (18, 0, 3), (16, 3, 7), (4, 0, 17), (17, 16, 7), (15, 23, 17), (15, 17, 0), (3, 16, 18), (18, 15, 0), (2, 1, 11), (6, 12, 10), (10, 13, 5), (6, 2, 12), (1, 5, 13), (11, 14, 2), (1, 13, 11), (17, 22, 16), (18, 20, 15), (16, 21, 18), (24, 19, 25), (9, 24, 25), (11, 24, 14), (28, 26, 29), (10, 29, 26), (9, 27, 28), (10, 27, 13), (9, 28, 29), (9, 25, 19), (23, 20, 21), (15, 20, 23), (17, 23, 22), (18, 21, 20), (16, 22, 21), (9, 14, 24), (11, 19, 24), (28, 27, 26), (10, 12, 29), (9, 13, 27), (10, 26, 27)])
_ca = me_cube.color_attributes.new('Col', 'BYTE_COLOR', 'CORNER')
_ca.data.foreach_set('color', [0.04374, 0.1413, 0.3372, 1.0, 0.04374, 0.1413, 0.3372, 1.0, 0.04519, 0.1441, 0.3419, 1.0, 0.04374, 0.1413, 0.3372, 1.0, 0.04374, 0.1413, 0.3372, 1.0, 0.04374, 0.1413, 0.3372, 1.0, 0.04374, 0.1413, 0.3372, 1.0, 0.04374, 0.1413, 0.3372, 1.0, 0.04374, 0.1413, 0.3372, 1.0, 0.04374, 0.1413, 0.3372, 1.0, 0.04374, 0.1413, 0.3372, 1.0, 0.04374, 0.1413, 0.3372, 1.0, 0.04374, 0.1413, 0.3372, 1.0, 0.04374, 0.1413, 0.3372, 1.0, 0.04374, 0.1413, 0.3372, 1.0, 0.04374, 0.1413, 0.3372, 1.0, 0.04374, 0.1413, 0.3372, 1.0, 0.04374, 0.1413, 0.3372, 1.0, 0.04374, 0.1413, 0.3372, 1.0, 0.04374, 0.1413, 0.3372, 1.0, 0.04374, 0.1413, 0.3372, 1.0, 0.04374, 0.1413, 0.3372, 1.0, 0.04374, 0.1413, 0.3372, 1.0, 0.04374, 0.1413, 0.3372, 1.0, 0.04374, 0.1413, 0.3372, 1.0, 0.02217, 0.3095, 0.02315, 1.0, 0.04374, 0.1413, 0.3372, 1.0, 0.04374, 0.1413, 0.3372, 1.0, 0.02416, 0.2747, 0.04374, 1.0, 0.04374, 0.1413, 0.3372, 1.0, 0.04374, 0.1413, 0.3372, 1.0, 0.04374, 0.1413, 0.3372, 1.0, 0.04374, 0.1413, 0.3372, 1.0, 0.04374, 0.1413, 0.3372, 1.0, 0.04374, 0.1413, 0.3372, 1.0, 0.04374, 0.1413, 0.3372, 1.0, 0.04374, 0.1413, 0.3372, 1.0, 0.04374, 0.1413, 0.3372, 1.0, 0.04374, 0.1413, 0.3372, 1.0, 0.04374, 0.1413, 0.3372, 1.0, 0.04374, 0.1413, 0.3372, 1.0, 0.04374, 0.1413, 0.3372, 1.0, 0.04374, 0.1413, 0.3372, 1.0, 0.04374, 0.1413, 0.3372, 1.0, 0.04374, 0.1413, 0.3372, 1.0, 0.3278, 0.01681, 0.05951, 1.0, 0.3372, 0.01521, 0.0356, 1.0, 0.3372, 0.01521, 0.0331, 1.0, 0.04667, 0.1384, 0.3325, 1.0, 0.04374, 0.1413, 0.3372, 1.0, 0.04374, 0.1413, 0.3372, 1.0, 0.05448, 0.1274, 0.3372, 1.0, 0.04374, 0.1413, 0.3372, 1.0, 0.04374, 0.1413, 0.3372, 1.0, 0.04374, 0.1413, 0.3372, 1.0, 0.04374, 0.1413, 0.3372, 1.0, 0.04374, 0.1413, 0.3372, 1.0, 0.04374, 0.1413, 0.3372, 1.0, 0.05448, 0.1274, 0.3372, 1.0, 0.04374, 0.1413, 0.3372, 1.0, 0.04519, 0.1384, 0.3372, 1.0, 0.3278, 0.01681, 0.05951, 1.0, 0.04374, 0.1413, 0.3372, 1.0, 0.04519, 0.1384, 0.3372, 1.0, 0.04374, 0.1413, 0.3372, 1.0, 0.04374, 0.1413, 0.3372, 1.0, 0.04374, 0.1413, 0.3372, 1.0, 0.05448, 0.1274, 0.3372, 1.0, 0.04667, 0.1384, 0.3325, 1.0, 0.04667, 0.1384, 0.3325, 1.0, 0.04519, 0.1384, 0.3372, 1.0, 0.04374, 0.1413, 0.3372, 1.0, 0.04374, 0.1413, 0.3372, 1.0, 0.04374, 0.1413, 0.3372, 1.0, 0.04374, 0.1413, 0.3372, 1.0, 0.04374, 0.1413, 0.3372, 1.0, 0.04374, 0.1413, 0.3372, 1.0, 0.04374, 0.1413, 0.3372, 1.0, 0.04374, 0.1413, 0.3372, 1.0, 0.04374, 0.1413, 0.3372, 1.0, 0.04374, 0.1413, 0.3372, 1.0, 0.04374, 0.1413, 0.3372, 1.0, 0.04374, 0.1413, 0.3372, 1.0, 0.04374, 0.1413, 0.3372, 1.0, 0.04374, 0.1413, 0.3372, 1.0, 0.04374, 0.1413, 0.3372, 1.0, 0.04374, 0.1413, 0.3372, 1.0, 0.04374, 0.1413, 0.3372, 1.0, 0.04374, 0.1413, 0.3372, 1.0, 0.04374, 0.1413, 0.3372, 1.0, 0.04374, 0.1413, 0.3372, 1.0, 0.04374, 0.1413, 0.3372, 1.0, 0.04374, 0.1413, 0.3372, 1.0, 0.04374, 0.1413, 0.3372, 1.0, 0.3372, 0.01521, 0.0331, 1.0, 0.05448, 0.1274, 0.3372, 1.0, 0.04667, 0.1384, 0.3325, 1.0, 0.3325, 0.016, 0.04971, 1.0, 0.04519, 0.1384, 0.3372, 1.0, 0.05448, 0.1274, 0.3372, 1.0, 0.3372, 0.01521, 0.0356, 1.0, 0.04667, 0.1384, 0.3325, 1.0, 0.02029, 0.3185, 0.01764, 1.0, 0.02416, 0.2747, 0.04374, 1.0, 0.01938, 0.3278, 0.0137, 1.0, 0.04374, 0.1413, 0.3372, 1.0, 0.02029, 0.3185, 0.01764, 1.0, 0.01938, 0.3278, 0.0137, 1.0, 0.04374, 0.1413, 0.3372, 1.0, 0.02029, 0.3185, 0.01764, 1.0, 0.04374, 0.1413, 0.3372, 1.0, 0.01764, 0.3372, 0.01033, 1.0, 0.02217, 0.314, 0.01764, 1.0, 0.02217, 0.3095, 0.02315, 1.0, 0.04374, 0.1413, 0.3372, 1.0, 0.02217, 0.3095, 0.02315, 1.0, 0.02217, 0.314, 0.01764, 1.0, 0.04374, 0.1413, 0.3372, 1.0, 0.02519, 0.3005, 0.02843, 1.0, 0.01764, 0.3372, 0.01033, 1.0, 0.04374, 0.1413, 0.3372, 1.0, 0.02519, 0.3005, 0.02843, 1.0, 0.04374, 0.1413, 0.3372, 1.0, 0.04374, 0.1413, 0.3372, 1.0, 0.01764, 0.3372, 0.01033, 1.0, 0.02217, 0.3095, 0.02315, 1.0, 0.04374, 0.1413, 0.3372, 1.0, 0.01938, 0.3278, 0.0137, 1.0, 0.02416, 0.2747, 0.04374, 1.0, 0.3278, 0.01681, 0.05951, 1.0, 0.3325, 0.016, 0.04971, 1.0, 0.3372, 0.01521, 0.0356, 1.0, 0.04519, 0.1384, 0.3372, 1.0, 0.3325, 0.016, 0.04971, 1.0, 0.3278, 0.01681, 0.05951, 1.0, 0.04374, 0.1413, 0.3372, 1.0, 0.3278, 0.01681, 0.05951, 1.0, 0.3372, 0.01521, 0.0331, 1.0, 0.04667, 0.1384, 0.3325, 1.0, 0.3372, 0.01521, 0.0356, 1.0, 0.3325, 0.016, 0.04971, 1.0, 0.05448, 0.1274, 0.3372, 1.0, 0.3372, 0.01521, 0.0331, 1.0, 0.3372, 0.01521, 0.0356, 1.0, 0.04374, 0.1413, 0.3372, 1.0, 0.04374, 0.1413, 0.3372, 1.0, 0.02029, 0.3185, 0.01764, 1.0, 0.04374, 0.1413, 0.3372, 1.0, 0.02416, 0.2747, 0.04374, 1.0, 0.02029, 0.3185, 0.01764, 1.0, 0.01764, 0.3372, 0.01033, 1.0, 0.02519, 0.3005, 0.02843, 1.0, 0.02217, 0.314, 0.01764, 1.0, 0.04374, 0.1413, 0.3372, 1.0, 0.04374, 0.1413, 0.3372, 1.0, 0.02217, 0.3095, 0.02315, 1.0, 0.04374, 0.1413, 0.3372, 1.0, 0.04374, 0.1413, 0.3372, 1.0, 0.02519, 0.3005, 0.02843, 1.0, 0.04374, 0.1413, 0.3372, 1.0, 0.02217, 0.314, 0.01764, 1.0, 0.02519, 0.3005, 0.02843, 1.0])
me_cube.materials.append(mat_material)
me_cube.use_remesh_preserve_volume = False
me_cube.use_remesh_preserve_attributes = False
me_cube.use_mirror_vertex_groups = False
me_cube.update()

# ---- objects
ob_robot_antena_stick = bpy.data.objects.new('robot.antena.stick', me_cylinder_001)
ob_robot_head = bpy.data.objects.new('robot.head', me_cube_001)
ob_robot_neck = bpy.data.objects.new('robot.neck', me_cylinder)
ob_robot_body = bpy.data.objects.new('robot.body', me_cube)

# ---- transforms, parenting, visibility, modifiers, constraints
ob_robot_antena_stick.location = (0.0, 0.0, 3.0)
ob_robot_antena_stick.scale = (0.1, 0.1, 0.24)
ob_robot_antena_stick.lineart.crease_threshold = 0.0
ob_robot_head.location = (0.0, 0.0, 2.5)
ob_robot_head.scale = (0.4609, 0.4609, 0.3)
ob_robot_head.lineart.crease_threshold = 0.0
ob_robot_neck.location = (0.0, 0.0, 2.1)
ob_robot_neck.scale = (0.4, 0.4, 0.1)
ob_robot_neck.lineart.crease_threshold = 0.0
ob_robot_body.location = (0.0, 0.0, 1.0)
ob_robot_body.scale = (0.5, 0.5, 1.0)
ob_robot_body.lock_rotations_4d = False
ob_robot_body.empty_display_type = 'ARROWS'
ob_robot_body.lineart.crease_threshold = 0.0

# ---- collection membership
col_collection_1.objects.link(ob_robot_antena_stick)
col_collection_1.objects.link(ob_robot_head)
col_collection_1.objects.link(ob_robot_neck)
col_collection_1.objects.link(ob_robot_body)

# ---- scene / render settings (as saved in the file)
scene.frame_start = 1; scene.frame_end = 250; scene.frame_set(1)
scene.render.engine = 'BLENDER_EEVEE_NEXT'
scene.render.resolution_percentage = 50
scene.render.dither_intensity = 0.0
scene.cycles.use_denoising = False
scene.cycles.samples = 128
scene.cycles.sampling_pattern = 'TABULATED_SOBOL'
scene.cycles.light_sampling_threshold = 0.0
scene.cycles.use_adaptive_sampling = False
scene.cycles.use_light_tree = False
scene.cycles.blur_glossy = 0.0
scene.cycles.sample_clamp_indirect = 0.0
scene.view_settings.view_transform = 'Standard'
bpy.context.view_layer.update()

# ---- added for rendering (the .blend has no active camera and no usable light): camera, sun
cam_auto = bpy.data.cameras.new('AutoCamera')
cam_auto.lens = 50.0
cam_auto.sensor_width = 36.0
cam_auto.clip_end = 1000.0
ob_auto_camera = bpy.data.objects.new('AutoCamera', cam_auto)
scene.collection.objects.link(ob_auto_camera)
ob_auto_camera.location = (3.27085, -3.92502, 4.23668)
ob_auto_camera.rotation_euler = (1.09748, -7.21219e-08, 0.694738)
scene.camera = ob_auto_camera
light_auto_sun = bpy.data.lights.new('AutoSun', 'SUN')
light_auto_sun.energy = 3.0
light_auto_sun.angle = 0.0523599
ob_auto_sun = bpy.data.objects.new('AutoSun', light_auto_sun)
scene.collection.objects.link(ob_auto_sun)
ob_auto_sun.rotation_euler = (0.872665, 0.174533, 0.523599)
bpy.context.view_layer.update()
